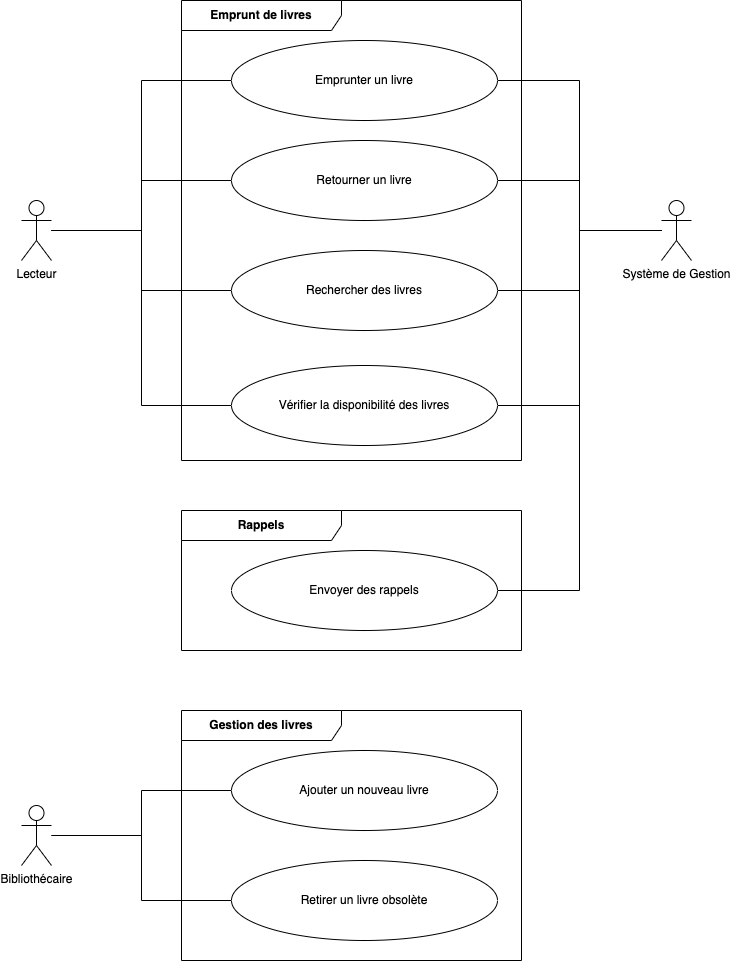

The diagram above was exported from draw.io. Its source (the exported page's mxGraphModel, read from the mxfile embedded in the PNG):
<mxGraphModel dx="1306" dy="834" grid="1" gridSize="10" guides="1" tooltips="1" connect="1" arrows="1" fold="1" page="1" pageScale="1" pageWidth="827" pageHeight="1169" math="0" shadow="0">
  <root>
    <mxCell id="0" />
    <mxCell id="1" parent="0" />
    <mxCell id="9-4ljG6oUZr8IqiGwlKw-10" style="edgeStyle=orthogonalEdgeStyle;rounded=0;orthogonalLoop=1;jettySize=auto;html=1;entryX=0;entryY=0.5;entryDx=0;entryDy=0;endArrow=none;endFill=0;" parent="1" source="9-4ljG6oUZr8IqiGwlKw-1" target="9-4ljG6oUZr8IqiGwlKw-4" edge="1">
      <mxGeometry relative="1" as="geometry" />
    </mxCell>
    <mxCell id="9-4ljG6oUZr8IqiGwlKw-11" style="edgeStyle=orthogonalEdgeStyle;rounded=0;orthogonalLoop=1;jettySize=auto;html=1;entryX=0;entryY=0.5;entryDx=0;entryDy=0;endArrow=none;endFill=0;" parent="1" source="9-4ljG6oUZr8IqiGwlKw-1" target="9-4ljG6oUZr8IqiGwlKw-5" edge="1">
      <mxGeometry relative="1" as="geometry" />
    </mxCell>
    <mxCell id="9-4ljG6oUZr8IqiGwlKw-12" style="edgeStyle=orthogonalEdgeStyle;rounded=0;orthogonalLoop=1;jettySize=auto;html=1;entryX=0;entryY=0.5;entryDx=0;entryDy=0;endArrow=none;endFill=0;" parent="1" source="9-4ljG6oUZr8IqiGwlKw-1" target="9-4ljG6oUZr8IqiGwlKw-6" edge="1">
      <mxGeometry relative="1" as="geometry" />
    </mxCell>
    <mxCell id="9-4ljG6oUZr8IqiGwlKw-16" style="edgeStyle=orthogonalEdgeStyle;rounded=0;orthogonalLoop=1;jettySize=auto;html=1;entryX=0;entryY=0.5;entryDx=0;entryDy=0;endArrow=none;endFill=0;" parent="1" source="9-4ljG6oUZr8IqiGwlKw-1" target="9-4ljG6oUZr8IqiGwlKw-9" edge="1">
      <mxGeometry relative="1" as="geometry" />
    </mxCell>
    <mxCell id="9-4ljG6oUZr8IqiGwlKw-1" value="Lecteur" style="shape=umlActor;verticalLabelPosition=bottom;verticalAlign=top;html=1;outlineConnect=0;" parent="1" vertex="1">
      <mxGeometry x="60" y="230" width="30" height="60" as="geometry" />
    </mxCell>
    <mxCell id="9-4ljG6oUZr8IqiGwlKw-13" style="edgeStyle=orthogonalEdgeStyle;rounded=0;orthogonalLoop=1;jettySize=auto;html=1;entryX=0;entryY=0.5;entryDx=0;entryDy=0;endArrow=none;endFill=0;" parent="1" source="9-4ljG6oUZr8IqiGwlKw-2" target="9-4ljG6oUZr8IqiGwlKw-8" edge="1">
      <mxGeometry relative="1" as="geometry" />
    </mxCell>
    <mxCell id="9-4ljG6oUZr8IqiGwlKw-14" style="edgeStyle=orthogonalEdgeStyle;rounded=0;orthogonalLoop=1;jettySize=auto;html=1;entryX=0;entryY=0.5;entryDx=0;entryDy=0;endArrow=none;endFill=0;" parent="1" source="9-4ljG6oUZr8IqiGwlKw-2" target="9-4ljG6oUZr8IqiGwlKw-7" edge="1">
      <mxGeometry relative="1" as="geometry" />
    </mxCell>
    <mxCell id="9-4ljG6oUZr8IqiGwlKw-2" value="Bibliothécaire" style="shape=umlActor;verticalLabelPosition=bottom;verticalAlign=top;html=1;outlineConnect=0;" parent="1" vertex="1">
      <mxGeometry x="60" y="835" width="30" height="60" as="geometry" />
    </mxCell>
    <mxCell id="9-4ljG6oUZr8IqiGwlKw-15" style="edgeStyle=orthogonalEdgeStyle;rounded=0;orthogonalLoop=1;jettySize=auto;html=1;entryX=1;entryY=0.5;entryDx=0;entryDy=0;endArrow=none;endFill=0;" parent="1" source="9-4ljG6oUZr8IqiGwlKw-3" target="9-4ljG6oUZr8IqiGwlKw-9" edge="1">
      <mxGeometry relative="1" as="geometry" />
    </mxCell>
    <mxCell id="ZLxAZEnTvvCLXn4nD1PO-2" style="edgeStyle=orthogonalEdgeStyle;rounded=0;orthogonalLoop=1;jettySize=auto;html=1;entryX=1;entryY=0.5;entryDx=0;entryDy=0;endArrow=none;endFill=0;" edge="1" parent="1" source="9-4ljG6oUZr8IqiGwlKw-3" target="ZLxAZEnTvvCLXn4nD1PO-1">
      <mxGeometry relative="1" as="geometry" />
    </mxCell>
    <mxCell id="ZLxAZEnTvvCLXn4nD1PO-10" style="edgeStyle=orthogonalEdgeStyle;rounded=0;orthogonalLoop=1;jettySize=auto;html=1;entryX=1;entryY=0.5;entryDx=0;entryDy=0;endArrow=none;endFill=0;" edge="1" parent="1" source="9-4ljG6oUZr8IqiGwlKw-3" target="9-4ljG6oUZr8IqiGwlKw-4">
      <mxGeometry relative="1" as="geometry" />
    </mxCell>
    <mxCell id="ZLxAZEnTvvCLXn4nD1PO-11" style="edgeStyle=orthogonalEdgeStyle;rounded=0;orthogonalLoop=1;jettySize=auto;html=1;entryX=1;entryY=0.5;entryDx=0;entryDy=0;endArrow=none;endFill=0;" edge="1" parent="1" source="9-4ljG6oUZr8IqiGwlKw-3" target="9-4ljG6oUZr8IqiGwlKw-5">
      <mxGeometry relative="1" as="geometry" />
    </mxCell>
    <mxCell id="ZLxAZEnTvvCLXn4nD1PO-12" style="edgeStyle=orthogonalEdgeStyle;rounded=0;orthogonalLoop=1;jettySize=auto;html=1;entryX=1;entryY=0.5;entryDx=0;entryDy=0;endArrow=none;endFill=0;" edge="1" parent="1" source="9-4ljG6oUZr8IqiGwlKw-3" target="9-4ljG6oUZr8IqiGwlKw-6">
      <mxGeometry relative="1" as="geometry" />
    </mxCell>
    <mxCell id="9-4ljG6oUZr8IqiGwlKw-3" value="Système de Gestion" style="shape=umlActor;verticalLabelPosition=bottom;verticalAlign=top;html=1;outlineConnect=0;" parent="1" vertex="1">
      <mxGeometry x="700" y="230" width="30" height="60" as="geometry" />
    </mxCell>
    <mxCell id="9-4ljG6oUZr8IqiGwlKw-7" value="Ajouter un nouveau livre" style="ellipse;whiteSpace=wrap;html=1;" parent="1" vertex="1">
      <mxGeometry x="270" y="780" width="266" height="80" as="geometry" />
    </mxCell>
    <mxCell id="9-4ljG6oUZr8IqiGwlKw-8" value="Retirer un livre obsolète" style="ellipse;whiteSpace=wrap;html=1;" parent="1" vertex="1">
      <mxGeometry x="270" y="890" width="266" height="80" as="geometry" />
    </mxCell>
    <mxCell id="ZLxAZEnTvvCLXn4nD1PO-1" value="Envoyer des rappels" style="ellipse;whiteSpace=wrap;html=1;" vertex="1" parent="1">
      <mxGeometry x="270" y="580" width="266" height="80" as="geometry" />
    </mxCell>
    <mxCell id="ZLxAZEnTvvCLXn4nD1PO-3" value="&lt;b&gt;Emprunt de livres&lt;/b&gt;" style="shape=umlFrame;whiteSpace=wrap;html=1;pointerEvents=0;recursiveResize=0;container=1;collapsible=0;width=160;" vertex="1" parent="1">
      <mxGeometry x="220" y="30" width="340" height="460" as="geometry" />
    </mxCell>
    <mxCell id="9-4ljG6oUZr8IqiGwlKw-4" value="Emprunter un livre" style="ellipse;whiteSpace=wrap;html=1;" parent="ZLxAZEnTvvCLXn4nD1PO-3" vertex="1">
      <mxGeometry x="50" y="40" width="266" height="80" as="geometry" />
    </mxCell>
    <mxCell id="9-4ljG6oUZr8IqiGwlKw-5" value="Retourner un livre" style="ellipse;whiteSpace=wrap;html=1;" parent="ZLxAZEnTvvCLXn4nD1PO-3" vertex="1">
      <mxGeometry x="50" y="140" width="266" height="80" as="geometry" />
    </mxCell>
    <mxCell id="9-4ljG6oUZr8IqiGwlKw-6" value="Rechercher des livres" style="ellipse;whiteSpace=wrap;html=1;" parent="ZLxAZEnTvvCLXn4nD1PO-3" vertex="1">
      <mxGeometry x="50" y="250" width="266" height="80" as="geometry" />
    </mxCell>
    <mxCell id="9-4ljG6oUZr8IqiGwlKw-9" value="Vérifier la disponibilité des livres" style="ellipse;whiteSpace=wrap;html=1;" parent="ZLxAZEnTvvCLXn4nD1PO-3" vertex="1">
      <mxGeometry x="50" y="365" width="266" height="80" as="geometry" />
    </mxCell>
    <mxCell id="ZLxAZEnTvvCLXn4nD1PO-4" value="&lt;b&gt;Rappels&lt;/b&gt;" style="shape=umlFrame;whiteSpace=wrap;html=1;pointerEvents=0;recursiveResize=0;container=1;collapsible=0;width=160;" vertex="1" parent="1">
      <mxGeometry x="220" y="540" width="340" height="140" as="geometry" />
    </mxCell>
    <mxCell id="ZLxAZEnTvvCLXn4nD1PO-9" value="&lt;b&gt;Gestion des livres&lt;/b&gt;" style="shape=umlFrame;whiteSpace=wrap;html=1;pointerEvents=0;recursiveResize=0;container=1;collapsible=0;width=160;" vertex="1" parent="1">
      <mxGeometry x="220" y="740" width="340" height="250" as="geometry" />
    </mxCell>
  </root>
</mxGraphModel>